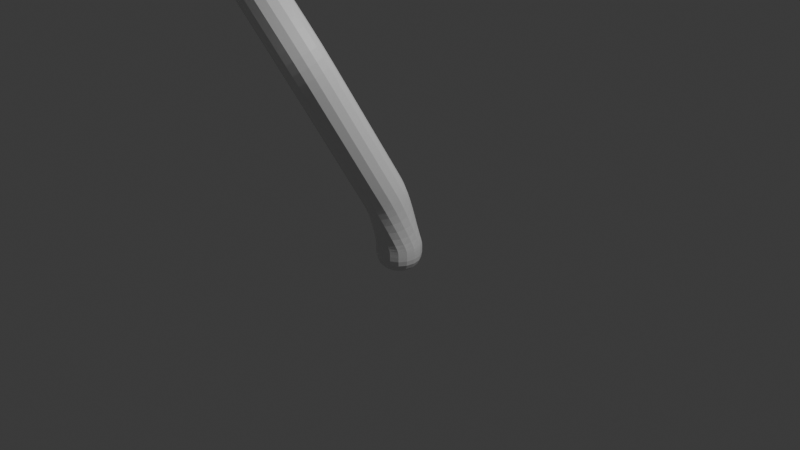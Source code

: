 # Source: Tree.blend  (saved by Blender 4.5.90; exported with 4.5.12 LTS)
import bpy
from mathutils import Matrix  # noqa: F401  (used for matrix-valued properties, if any)

bpy.ops.wm.read_factory_settings(use_empty=True)
scene = bpy.context.scene
scene.name = 'Scene'

# ---- collections
col_collection = bpy.data.collections.new('Collection'); scene.collection.children.link(col_collection)

# ---- materials (node trees are filled in below, after node groups)
mat_material = bpy.data.materials.new('Material')
mat_material.alpha_threshold = 0.0
mat_material.roughness = 0.5
mat_material.line_color = (0.0, 0.0, 0.0, 1.0)

# ---- material node trees
mat_material.use_nodes = True; mat_material.node_tree.nodes.clear()
_N = mat_material.node_tree.nodes; _L = mat_material.node_tree.links
n0 = _N.new('ShaderNodeOutputMaterial'); n0.name = 'Material Output'; n0.location = (200, 100)
n1 = _N.new('ShaderNodeBsdfPrincipled'); n1.name = 'Principled BSDF'; n1.location = (-200, 100)
n1.inputs[3].default_value = 1.45
_L.new(n1.outputs[0], n0.inputs[0])
n0.is_active_output = True

# ---- world
world_world = bpy.data.worlds.new('World'); scene.world = world_world
world_world.use_nodes = True; world_world.node_tree.nodes.clear()
_N = world_world.node_tree.nodes; _L = world_world.node_tree.links
n0 = _N.new('ShaderNodeOutputWorld'); n0.name = 'World Output'; n0.location = (200, 100)
n1 = _N.new('ShaderNodeBackground'); n1.name = 'Background'; n1.location = (-200, 100)
n1.inputs[0].default_value = (0.05088, 0.05088, 0.05088, 1.0)
_L.new(n1.outputs[0], n0.inputs[0])
n0.is_active_output = True
world_world.color = (0.05088, 0.05088, 0.05088)
world_world.sun_shadow_jitter_overblur = 0.0

# ---- cameras
cam_camera = bpy.data.cameras.new('Camera')
cam_camera.clip_end = 100.0
cam_camera.ortho_scale = 7.314

# ---- lights
light_light = bpy.data.lights.new('Light', 'POINT')
light_light.energy = 1000.0
light_light.shadow_soft_size = 0.1

# ---- meshes
me_cube = bpy.data.meshes.new('Cube')
me_cube.from_pydata([(0.0, 0.0, 0.0), (-0.4081, -0.8581, 1.801), (-1.863, -1.025, 3.304), (-1.674, 0.225, 4.622), (-0.7207, 0.2803, 5.152), (0.33, -1.466, 6.482), (-0.9546, -2.423, 7.864), (-0.9184, 1.802, 8.158), (-3.055, -4.027, 8.874), (-3.132, -5.66, 8.914), (-1.306, 1.973, 8.648), (-4.122, -5.19, 8.887), (3.602, -5.579, 8.044), (2.28, -4.594, 7.74), (3.779, -6.141, 8.362), (3.424, -5.017, 7.727), (1.136, -4.171, 7.753), (-4.58, -5.259, 9.275), (-3.664, -5.12, 8.5), (-2.626, -3.892, 8.397), (-1.176, 1.249, 8.392), (-1.435, 2.698, 8.903), (0.09056, -3.297, 7.808), (-1.107, -0.6471, 7.949), (-1.79, -3.158, 8.13), (1.35, -3.509, 7.152), (-1.333, 0.8832, 8.936), (-1.24, -0.1666, 7.267), (0.0, 0.0, -0.5766), (3.843, -5.188, 7.38), (0.01729, -4.236, 8.224), (-0.5105, -4.096, 9.033), (0.02777, -5.078, 8.474), (-1.591, -1.077, 8.594), (-1.797, -1.949, 8.709), (-1.885, -0.1728, 8.824), (-0.6234, -1.449, 7.459), (-2.228, -3.828, 7.85), (-1.57, 2.075, 9.132), (1.707, -4.965, 8.132), (-1.381, -0.9599, 8.248), (-1.087, 1.983, 8.411), (-3.652, -5.472, 8.982), (-4.301, -5.329, 9.114), (1.293, -3.953, 7.435), (-1.095, -0.4549, 7.605), (-0.2552, -4.262, 8.641), (-0.03748, -4.661, 8.453), (-1.64, -1.504, 8.592), (-1.687, -0.6067, 8.733), (-0.851, -1.017, 7.657), (-1.457, 1.963, 8.89), (1.381, -4.602, 8.047)], [(0, 1), (1, 2), (2, 3), (3, 4), (4, 5), (5, 6), (41, 7), (19, 8), (42, 9), (20, 10), (18, 11), (15, 12), (16, 13), (12, 14), (13, 15), (22, 16), (43, 17), (19, 18), (24, 19), (23, 20), (10, 21), (6, 22), (6, 23), (6, 24), (44, 25), (20, 26), (45, 27), (28, 0), (12, 29), (22, 30), (46, 31), (47, 32), (40, 33), (48, 34), (49, 35), (50, 36), (19, 37), (51, 38), (52, 39), (23, 40), (10, 41), (11, 42), (11, 43), (16, 44), (23, 45), (30, 46), (30, 47), (33, 48), (33, 49), (23, 50), (10, 51), (16, 52)], [])
_uv = me_cube.uv_layers.new(name='UVMap')
_uv.uv.foreach_set('vector', [])
me_cube.materials.append(mat_material)
me_cube.use_mirror_vertex_groups = False
me_cube.update()

# ---- objects
ob_cube = bpy.data.objects.new('Cube', me_cube)
ob_light = bpy.data.objects.new('Light', light_light)
ob_camera = bpy.data.objects.new('Camera', cam_camera)

# ---- transforms, parenting, visibility, modifiers, constraints
ob_cube.location = (0.0, 0.0, 0.0)
ob_cube.lock_rotations_4d = False
ob_cube.empty_display_type = 'ARROWS'
ob_cube.lineart.crease_threshold = 0.0
_m = ob_cube.modifiers.new('Skin', 'SKIN')
_m = ob_cube.modifiers.new('Subdivision', 'SUBSURF')
ob_light.location = (4.076, 1.005, 5.904)
ob_light.rotation_euler = (0.6503, 0.05522, 1.866)
ob_light.lock_rotations_4d = False
ob_light.empty_display_type = 'ARROWS'
ob_light.color = (0.0, 0.0, 0.0, 0.0)
ob_light.lineart.crease_threshold = 0.0
ob_camera.location = (7.359, -6.926, 4.958)
ob_camera.rotation_euler = (1.109, 0.0, 0.8149)
ob_camera.lock_rotations_4d = False
ob_camera.empty_display_type = 'ARROWS'
ob_camera.color = (0.0, 0.0, 0.0, 0.0)
ob_camera.display_type = 'WIRE'
ob_camera.lineart.crease_threshold = 0.0

# ---- collection membership
col_collection.objects.link(ob_cube)
col_collection.objects.link(ob_light)
col_collection.objects.link(ob_camera)

# ---- scene / render settings (as saved in the file)
scene.camera = ob_camera
scene.frame_start = 1; scene.frame_end = 250; scene.frame_set(1)
scene.render.engine = 'BLENDER_EEVEE_NEXT'
bpy.context.view_layer.update()
